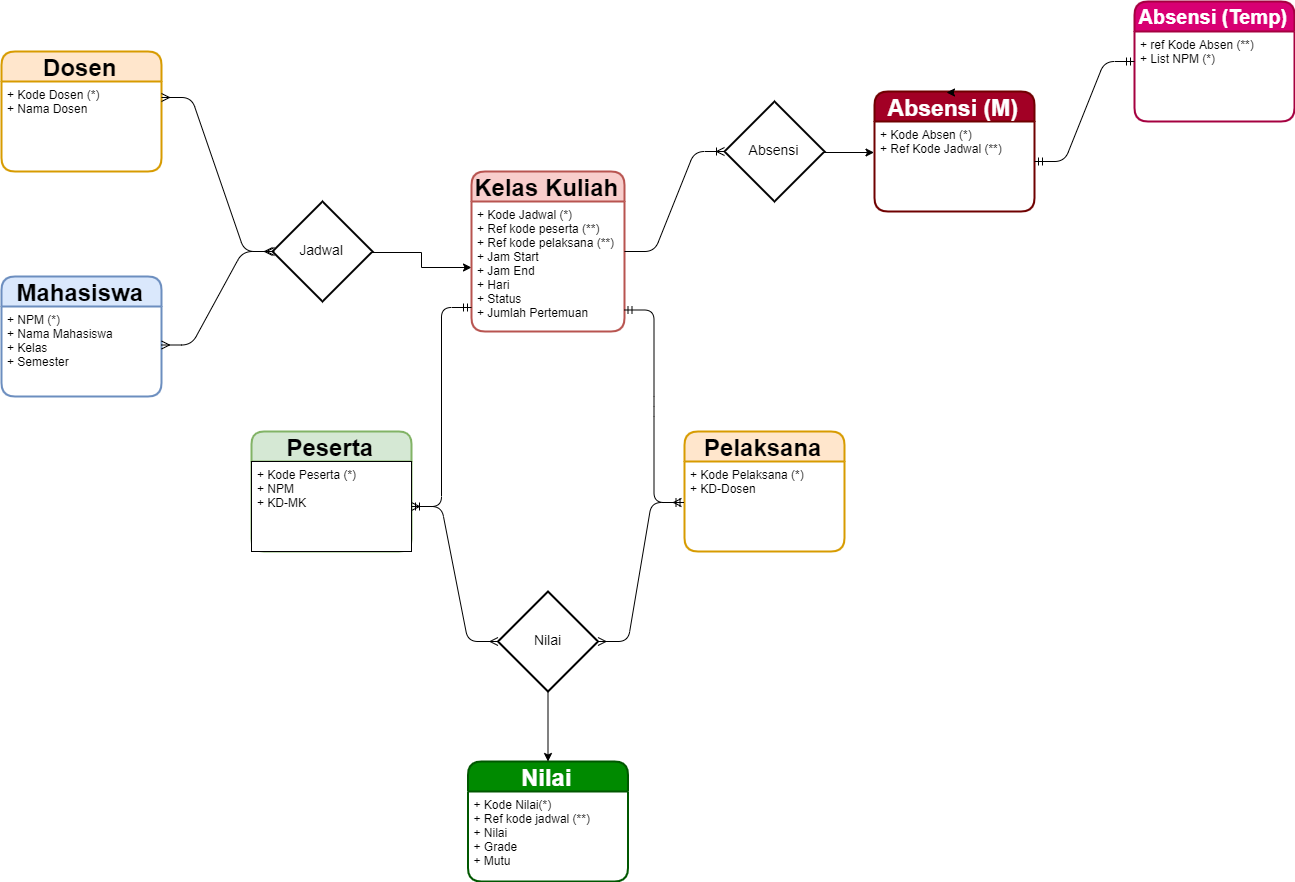

The diagram above was exported from draw.io. Its source (the exported page's mxGraphModel, read from the mxfile embedded in the PNG):
<mxGraphModel dx="2515" dy="2524" grid="1" gridSize="10" guides="1" tooltips="1" connect="1" arrows="1" fold="1" page="1" pageScale="1" pageWidth="827" pageHeight="1169" math="0" shadow="0">
  <root>
    <mxCell id="0" />
    <mxCell id="1" parent="0" />
    <mxCell id="_zkFOWTX7wUk2T6bQcha-3" value="Mahasiswa" style="swimlane;childLayout=stackLayout;horizontal=1;startSize=30;horizontalStack=0;fillColor=#dae8fc;rounded=1;fontSize=24;fontStyle=1;strokeWidth=2;resizeParent=0;resizeLast=1;shadow=0;dashed=0;align=center;strokeColor=#6c8ebf;" parent="1" vertex="1">
      <mxGeometry x="190" y="255" width="160" height="120" as="geometry" />
    </mxCell>
    <mxCell id="_zkFOWTX7wUk2T6bQcha-4" value="+ NPM (*)&#10;+ Nama Mahasiswa&#10;+ Kelas&#10;+ Semester" style="align=left;strokeColor=none;fillColor=none;spacingLeft=4;fontSize=12;verticalAlign=top;resizable=0;rotatable=0;part=1;" parent="_zkFOWTX7wUk2T6bQcha-3" vertex="1">
      <mxGeometry y="30" width="160" height="90" as="geometry" />
    </mxCell>
    <mxCell id="_zkFOWTX7wUk2T6bQcha-24" value="" style="edgeStyle=orthogonalEdgeStyle;rounded=0;orthogonalLoop=1;jettySize=auto;html=1;fontSize=20;" parent="1" source="_zkFOWTX7wUk2T6bQcha-5" target="_zkFOWTX7wUk2T6bQcha-10" edge="1">
      <mxGeometry relative="1" as="geometry" />
    </mxCell>
    <mxCell id="_zkFOWTX7wUk2T6bQcha-5" value="Jadwal" style="shape=rhombus;strokeWidth=2;fontSize=17;perimeter=rhombusPerimeter;whiteSpace=wrap;html=1;align=center;fontSize=14;" parent="1" vertex="1">
      <mxGeometry x="461" y="180" width="100" height="100" as="geometry" />
    </mxCell>
    <mxCell id="_zkFOWTX7wUk2T6bQcha-9" value="Kelas Kuliah" style="swimlane;childLayout=stackLayout;horizontal=1;startSize=30;horizontalStack=0;fillColor=#f8cecc;rounded=1;fontSize=24;fontStyle=1;strokeWidth=2;resizeParent=0;resizeLast=1;shadow=0;dashed=0;align=center;strokeColor=#b85450;" parent="1" vertex="1">
      <mxGeometry x="660" y="150" width="153" height="160" as="geometry" />
    </mxCell>
    <mxCell id="_zkFOWTX7wUk2T6bQcha-10" value="+ Kode Jadwal (*)&#10;+ Ref kode peserta (**)&#10;+ Ref kode pelaksana (**)&#10;+ Jam Start&#10;+ Jam End&#10;+ Hari&#10;+ Status&#10;+ Jumlah Pertemuan" style="align=left;strokeColor=none;fillColor=none;spacingLeft=4;fontSize=12;verticalAlign=top;resizable=0;rotatable=0;part=1;" parent="_zkFOWTX7wUk2T6bQcha-9" vertex="1">
      <mxGeometry y="30" width="153" height="130" as="geometry" />
    </mxCell>
    <mxCell id="_zkFOWTX7wUk2T6bQcha-11" value="Absensi (M)" style="swimlane;childLayout=stackLayout;horizontal=1;startSize=30;horizontalStack=0;fillColor=#a20025;rounded=1;fontSize=23;fontStyle=1;strokeWidth=2;resizeParent=0;resizeLast=1;shadow=0;dashed=0;align=center;strokeColor=#6F0000;fontColor=#ffffff;" parent="1" vertex="1">
      <mxGeometry x="1063" y="70" width="160" height="120" as="geometry" />
    </mxCell>
    <mxCell id="_zkFOWTX7wUk2T6bQcha-12" value="+ Kode Absen (*)&#10;+ Ref Kode Jadwal (**)" style="align=left;strokeColor=none;fillColor=none;spacingLeft=4;fontSize=12;verticalAlign=top;resizable=0;rotatable=0;part=1;" parent="_zkFOWTX7wUk2T6bQcha-11" vertex="1">
      <mxGeometry y="30" width="160" height="90" as="geometry" />
    </mxCell>
    <mxCell id="_zkFOWTX7wUk2T6bQcha-13" value="Absensi (Temp)" style="swimlane;childLayout=stackLayout;horizontal=1;startSize=30;horizontalStack=0;fillColor=#d80073;rounded=1;fontSize=20;fontStyle=1;strokeWidth=2;resizeParent=0;resizeLast=1;shadow=0;dashed=0;align=center;strokeColor=#A50040;fontColor=#ffffff;" parent="1" vertex="1">
      <mxGeometry x="1323" y="-20" width="160" height="120" as="geometry" />
    </mxCell>
    <mxCell id="_zkFOWTX7wUk2T6bQcha-14" value="+ ref Kode Absen (**)&#10;+ List NPM (*)" style="align=left;strokeColor=none;fillColor=none;spacingLeft=4;fontSize=12;verticalAlign=top;resizable=0;rotatable=0;part=1;" parent="_zkFOWTX7wUk2T6bQcha-13" vertex="1">
      <mxGeometry y="30" width="160" height="90" as="geometry" />
    </mxCell>
    <mxCell id="_zkFOWTX7wUk2T6bQcha-15" style="edgeStyle=orthogonalEdgeStyle;rounded=0;orthogonalLoop=1;jettySize=auto;html=1;exitX=0.5;exitY=0;exitDx=0;exitDy=0;entryX=0.455;entryY=0;entryDx=0;entryDy=0;entryPerimeter=0;fontSize=20;" parent="1" source="_zkFOWTX7wUk2T6bQcha-11" target="_zkFOWTX7wUk2T6bQcha-11" edge="1">
      <mxGeometry relative="1" as="geometry" />
    </mxCell>
    <mxCell id="_zkFOWTX7wUk2T6bQcha-16" value="Nilai" style="swimlane;childLayout=stackLayout;horizontal=1;startSize=30;horizontalStack=0;fillColor=#008a00;rounded=1;fontSize=24;fontStyle=1;strokeWidth=2;resizeParent=0;resizeLast=1;shadow=0;dashed=0;align=center;strokeColor=#005700;fontColor=#ffffff;" parent="1" vertex="1">
      <mxGeometry x="656.5" y="740" width="160" height="120" as="geometry" />
    </mxCell>
    <mxCell id="_zkFOWTX7wUk2T6bQcha-17" value="+ Kode Nilai(*)&#10;+ Ref kode jadwal (**) &#10;+ Nilai&#10;+ Grade&#10;+ Mutu" style="align=left;strokeColor=none;fillColor=none;spacingLeft=4;fontSize=12;verticalAlign=top;resizable=0;rotatable=0;part=1;" parent="_zkFOWTX7wUk2T6bQcha-16" vertex="1">
      <mxGeometry y="30" width="160" height="90" as="geometry" />
    </mxCell>
    <mxCell id="_zkFOWTX7wUk2T6bQcha-1" value="Dosen" style="swimlane;childLayout=stackLayout;horizontal=1;startSize=30;horizontalStack=0;fillColor=#ffe6cc;rounded=1;fontSize=24;fontStyle=1;strokeWidth=2;resizeParent=0;resizeLast=1;shadow=0;dashed=0;align=center;strokeColor=#d79b00;" parent="1" vertex="1">
      <mxGeometry x="190" y="30" width="160" height="120" as="geometry" />
    </mxCell>
    <mxCell id="_zkFOWTX7wUk2T6bQcha-2" value="+ Kode Dosen (*)&#10;+ Nama Dosen" style="align=left;strokeColor=none;fillColor=none;spacingLeft=4;fontSize=12;verticalAlign=top;resizable=0;rotatable=0;part=1;" parent="_zkFOWTX7wUk2T6bQcha-1" vertex="1">
      <mxGeometry y="30" width="160" height="90" as="geometry" />
    </mxCell>
    <mxCell id="_zkFOWTX7wUk2T6bQcha-18" value="" style="edgeStyle=entityRelationEdgeStyle;fontSize=12;html=1;endArrow=ERmany;startArrow=ERmany;exitX=1;exitY=0.166;exitDx=0;exitDy=0;exitPerimeter=0;" parent="1" source="_zkFOWTX7wUk2T6bQcha-2" edge="1">
      <mxGeometry width="100" height="100" relative="1" as="geometry">
        <mxPoint x="370" y="60" as="sourcePoint" />
        <mxPoint x="463" y="230" as="targetPoint" />
      </mxGeometry>
    </mxCell>
    <mxCell id="_zkFOWTX7wUk2T6bQcha-19" value="" style="edgeStyle=entityRelationEdgeStyle;fontSize=12;html=1;endArrow=ERmany;startArrow=ERmany;exitX=1;exitY=0.427;exitDx=0;exitDy=0;exitPerimeter=0;" parent="1" source="_zkFOWTX7wUk2T6bQcha-4" edge="1">
      <mxGeometry width="100" height="100" relative="1" as="geometry">
        <mxPoint x="361" y="330" as="sourcePoint" />
        <mxPoint x="461" y="230" as="targetPoint" />
      </mxGeometry>
    </mxCell>
    <mxCell id="_eD8-C7wUeBYrJlZd3kV-22" style="edgeStyle=orthogonalEdgeStyle;rounded=0;orthogonalLoop=1;jettySize=auto;html=1;" parent="1" source="_zkFOWTX7wUk2T6bQcha-20" target="_zkFOWTX7wUk2T6bQcha-16" edge="1">
      <mxGeometry relative="1" as="geometry" />
    </mxCell>
    <mxCell id="_zkFOWTX7wUk2T6bQcha-20" value="Nilai" style="shape=rhombus;strokeWidth=2;fontSize=17;perimeter=rhombusPerimeter;whiteSpace=wrap;html=1;align=center;fontSize=14;" parent="1" vertex="1">
      <mxGeometry x="686.5" y="570" width="100" height="100" as="geometry" />
    </mxCell>
    <mxCell id="_zkFOWTX7wUk2T6bQcha-36" style="edgeStyle=orthogonalEdgeStyle;rounded=0;orthogonalLoop=1;jettySize=auto;html=1;entryX=0;entryY=0.333;entryDx=0;entryDy=0;entryPerimeter=0;fontSize=20;" parent="1" source="_zkFOWTX7wUk2T6bQcha-25" target="_zkFOWTX7wUk2T6bQcha-12" edge="1">
      <mxGeometry relative="1" as="geometry" />
    </mxCell>
    <mxCell id="_zkFOWTX7wUk2T6bQcha-25" value="Absensi" style="shape=rhombus;strokeWidth=2;fontSize=17;perimeter=rhombusPerimeter;whiteSpace=wrap;html=1;align=center;fontSize=14;" parent="1" vertex="1">
      <mxGeometry x="913" y="80" width="100" height="100" as="geometry" />
    </mxCell>
    <mxCell id="_zkFOWTX7wUk2T6bQcha-32" value="" style="edgeStyle=entityRelationEdgeStyle;fontSize=12;html=1;endArrow=ERoneToMany;" parent="1" edge="1">
      <mxGeometry width="100" height="100" relative="1" as="geometry">
        <mxPoint x="813" y="230" as="sourcePoint" />
        <mxPoint x="913" y="130" as="targetPoint" />
      </mxGeometry>
    </mxCell>
    <mxCell id="_zkFOWTX7wUk2T6bQcha-37" value="" style="edgeStyle=entityRelationEdgeStyle;fontSize=12;html=1;endArrow=ERmandOne;startArrow=ERmandOne;" parent="1" edge="1">
      <mxGeometry width="100" height="100" relative="1" as="geometry">
        <mxPoint x="1223" y="140" as="sourcePoint" />
        <mxPoint x="1323" y="40" as="targetPoint" />
      </mxGeometry>
    </mxCell>
    <mxCell id="_eD8-C7wUeBYrJlZd3kV-6" value="Peserta" style="swimlane;childLayout=stackLayout;horizontal=1;startSize=30;horizontalStack=0;rounded=1;fontSize=24;fontStyle=1;strokeWidth=2;resizeParent=0;resizeLast=1;shadow=0;dashed=0;align=center;arcSize=14;swimlaneLine=1;fillColor=#d5e8d4;strokeColor=#82b366;" parent="1" vertex="1">
      <mxGeometry x="440" y="410" width="160" height="120" as="geometry" />
    </mxCell>
    <mxCell id="_eD8-C7wUeBYrJlZd3kV-7" value="+ Kode Peserta (*)&#10;+ NPM&#10;+ KD-MK" style="align=left;spacingLeft=4;fontSize=12;verticalAlign=top;resizable=0;rotatable=0;part=1;rounded=0;" parent="_eD8-C7wUeBYrJlZd3kV-6" vertex="1">
      <mxGeometry y="30" width="160" height="90" as="geometry" />
    </mxCell>
    <mxCell id="_eD8-C7wUeBYrJlZd3kV-8" value="Pelaksana" style="swimlane;childLayout=stackLayout;horizontal=1;startSize=30;horizontalStack=0;fillColor=#ffe6cc;rounded=1;fontSize=24;fontStyle=1;strokeWidth=2;resizeParent=0;resizeLast=1;shadow=0;dashed=0;align=center;strokeColor=#d79b00;" parent="1" vertex="1">
      <mxGeometry x="873" y="410" width="160" height="120" as="geometry" />
    </mxCell>
    <mxCell id="_eD8-C7wUeBYrJlZd3kV-9" value="+ Kode Pelaksana (*)&#10;+ KD-Dosen" style="align=left;strokeColor=none;fillColor=none;spacingLeft=4;fontSize=12;verticalAlign=top;resizable=0;rotatable=0;part=1;" parent="_eD8-C7wUeBYrJlZd3kV-8" vertex="1">
      <mxGeometry y="30" width="160" height="90" as="geometry" />
    </mxCell>
    <mxCell id="_eD8-C7wUeBYrJlZd3kV-18" value="" style="edgeStyle=entityRelationEdgeStyle;fontSize=12;html=1;endArrow=ERmandOne;startArrow=ERmandOne;entryX=0.002;entryY=0.813;entryDx=0;entryDy=0;entryPerimeter=0;" parent="1" source="_eD8-C7wUeBYrJlZd3kV-7" target="_zkFOWTX7wUk2T6bQcha-10" edge="1">
      <mxGeometry width="100" height="100" relative="1" as="geometry">
        <mxPoint x="600" y="380" as="sourcePoint" />
        <mxPoint x="716" y="270" as="targetPoint" />
      </mxGeometry>
    </mxCell>
    <mxCell id="_eD8-C7wUeBYrJlZd3kV-19" value="" style="edgeStyle=entityRelationEdgeStyle;fontSize=12;html=1;endArrow=ERmandOne;startArrow=ERmandOne;exitX=1.003;exitY=0.836;exitDx=0;exitDy=0;exitPerimeter=0;entryX=0;entryY=0.458;entryDx=0;entryDy=0;entryPerimeter=0;" parent="1" source="_zkFOWTX7wUk2T6bQcha-10" target="_eD8-C7wUeBYrJlZd3kV-9" edge="1">
      <mxGeometry width="100" height="100" relative="1" as="geometry">
        <mxPoint x="730" y="280" as="sourcePoint" />
        <mxPoint x="890" y="390" as="targetPoint" />
      </mxGeometry>
    </mxCell>
    <mxCell id="_eD8-C7wUeBYrJlZd3kV-20" value="" style="edgeStyle=entityRelationEdgeStyle;fontSize=12;html=1;endArrow=ERmany;startArrow=ERmany;" parent="1" source="_zkFOWTX7wUk2T6bQcha-20" target="_eD8-C7wUeBYrJlZd3kV-7" edge="1">
      <mxGeometry width="100" height="100" relative="1" as="geometry">
        <mxPoint x="520" y="660" as="sourcePoint" />
        <mxPoint x="620" y="560" as="targetPoint" />
      </mxGeometry>
    </mxCell>
    <mxCell id="_eD8-C7wUeBYrJlZd3kV-21" value="" style="edgeStyle=entityRelationEdgeStyle;fontSize=12;html=1;endArrow=ERmany;startArrow=ERmany;entryX=-0.013;entryY=0.447;entryDx=0;entryDy=0;entryPerimeter=0;" parent="1" target="_eD8-C7wUeBYrJlZd3kV-9" edge="1">
      <mxGeometry width="100" height="100" relative="1" as="geometry">
        <mxPoint x="786.5" y="620" as="sourcePoint" />
        <mxPoint x="870" y="480" as="targetPoint" />
      </mxGeometry>
    </mxCell>
  </root>
</mxGraphModel>